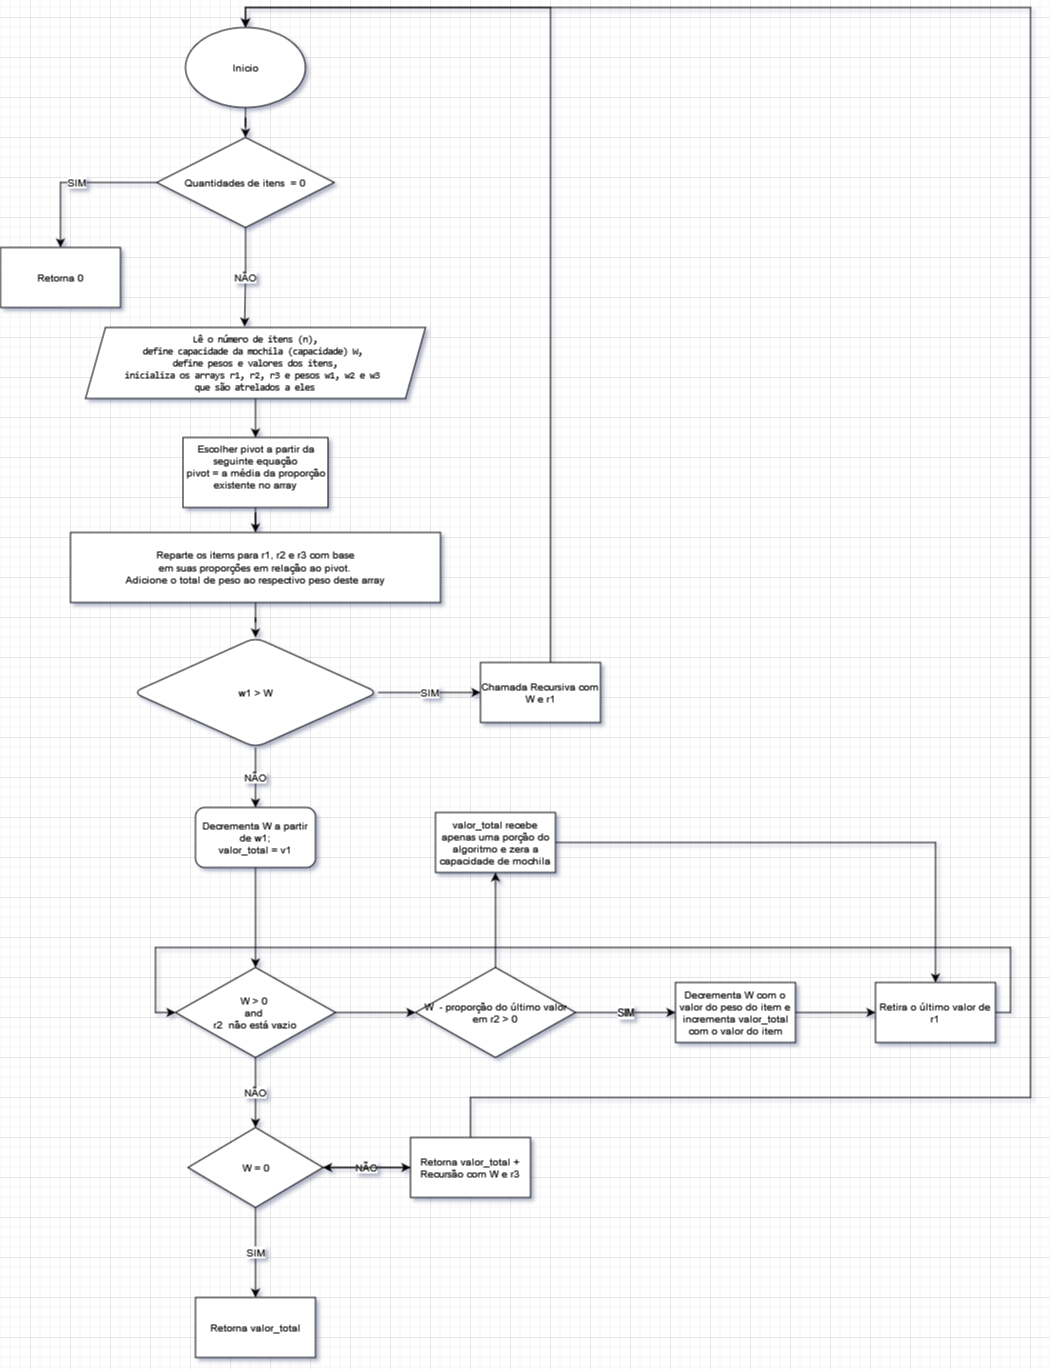

The diagram above was exported from draw.io. Its source (the exported page's mxGraphModel, read from the mxfile embedded in the PNG):
<mxGraphModel dx="419" dy="1398" grid="1" gridSize="10" guides="1" tooltips="1" connect="1" arrows="1" fold="1" page="1" pageScale="1" pageWidth="827" pageHeight="1169" math="0" shadow="0">
  <root>
    <mxCell id="WIyWlLk6GJQsqaUBKTNV-0" />
    <mxCell id="WIyWlLk6GJQsqaUBKTNV-1" parent="WIyWlLk6GJQsqaUBKTNV-0" />
    <mxCell id="5mf3X4hcHfv4_jEDp9BI-6" value="" style="edgeStyle=orthogonalEdgeStyle;rounded=0;orthogonalLoop=1;jettySize=auto;html=1;fontSize=10;strokeColor=default;" parent="WIyWlLk6GJQsqaUBKTNV-1" source="5mf3X4hcHfv4_jEDp9BI-1" target="5mf3X4hcHfv4_jEDp9BI-5" edge="1">
      <mxGeometry relative="1" as="geometry" />
    </mxCell>
    <mxCell id="5mf3X4hcHfv4_jEDp9BI-1" value="&lt;div&gt;&lt;code class=&quot;!whitespace-pre hljs language-lua&quot; style=&quot;font-size: 10px;&quot;&gt;&amp;nbsp;&lt;/code&gt;Reparte os items para r1, r2 e r3 com base&amp;nbsp;&lt;/div&gt;&lt;div&gt;em suas proporções em relação ao pivot.&lt;/div&gt;&lt;div&gt;Adicione o total de peso ao respectivo peso deste array&lt;br&gt;&lt;/div&gt;" style="whiteSpace=wrap;html=1;rounded=0;glass=0;strokeWidth=1;shadow=0;fontSize=10;strokeColor=default;" parent="WIyWlLk6GJQsqaUBKTNV-1" vertex="1">
      <mxGeometry x="400" y="515" width="370" height="70" as="geometry" />
    </mxCell>
    <mxCell id="5mf3X4hcHfv4_jEDp9BI-8" value="SIM" style="edgeStyle=orthogonalEdgeStyle;rounded=0;orthogonalLoop=1;jettySize=auto;html=1;exitX=1;exitY=0.5;exitDx=0;exitDy=0;fontSize=10;strokeColor=default;" parent="WIyWlLk6GJQsqaUBKTNV-1" source="5mf3X4hcHfv4_jEDp9BI-5" target="5mf3X4hcHfv4_jEDp9BI-9" edge="1">
      <mxGeometry relative="1" as="geometry">
        <mxPoint x="860" y="475.0769230769231" as="targetPoint" />
      </mxGeometry>
    </mxCell>
    <mxCell id="5mf3X4hcHfv4_jEDp9BI-12" value="NÃO" style="edgeStyle=orthogonalEdgeStyle;rounded=0;orthogonalLoop=1;jettySize=auto;html=1;fontSize=10;strokeColor=default;" parent="WIyWlLk6GJQsqaUBKTNV-1" source="5mf3X4hcHfv4_jEDp9BI-5" target="5mf3X4hcHfv4_jEDp9BI-11" edge="1">
      <mxGeometry relative="1" as="geometry" />
    </mxCell>
    <mxCell id="5mf3X4hcHfv4_jEDp9BI-5" value="w1 &amp;gt; W" style="rhombus;whiteSpace=wrap;html=1;rounded=1;glass=0;strokeWidth=1;shadow=0;fontSize=10;strokeColor=default;" parent="WIyWlLk6GJQsqaUBKTNV-1" vertex="1">
      <mxGeometry x="462.5" y="620" width="245" height="110" as="geometry" />
    </mxCell>
    <mxCell id="5mf3X4hcHfv4_jEDp9BI-28" style="edgeStyle=orthogonalEdgeStyle;rounded=0;orthogonalLoop=1;jettySize=auto;html=1;entryX=0.5;entryY=0;entryDx=0;entryDy=0;fontSize=10;strokeColor=default;" parent="WIyWlLk6GJQsqaUBKTNV-1" source="5mf3X4hcHfv4_jEDp9BI-9" target="5mf3X4hcHfv4_jEDp9BI-22" edge="1">
      <mxGeometry relative="1" as="geometry">
        <Array as="points">
          <mxPoint x="880" y="-10" />
          <mxPoint x="575" y="-10" />
        </Array>
      </mxGeometry>
    </mxCell>
    <mxCell id="5mf3X4hcHfv4_jEDp9BI-9" value="Chamada Recursiva com W e r1" style="rounded=0;whiteSpace=wrap;html=1;fontSize=10;strokeColor=default;" parent="WIyWlLk6GJQsqaUBKTNV-1" vertex="1">
      <mxGeometry x="810" y="644.996923076923" width="120" height="60" as="geometry" />
    </mxCell>
    <mxCell id="5mf3X4hcHfv4_jEDp9BI-33" value="" style="edgeStyle=orthogonalEdgeStyle;rounded=0;orthogonalLoop=1;jettySize=auto;html=1;fontSize=10;strokeColor=default;" parent="WIyWlLk6GJQsqaUBKTNV-1" source="5mf3X4hcHfv4_jEDp9BI-11" target="5mf3X4hcHfv4_jEDp9BI-32" edge="1">
      <mxGeometry relative="1" as="geometry" />
    </mxCell>
    <mxCell id="5mf3X4hcHfv4_jEDp9BI-11" value="&lt;div style=&quot;font-size: 10px;&quot;&gt;Decrementa W a partir de w1;&lt;/div&gt;&lt;div style=&quot;font-size: 10px;&quot;&gt;valor_total = v1&lt;br style=&quot;font-size: 10px;&quot;&gt;&lt;/div&gt;" style="whiteSpace=wrap;html=1;rounded=1;glass=0;strokeWidth=1;shadow=0;fontSize=10;strokeColor=default;" parent="WIyWlLk6GJQsqaUBKTNV-1" vertex="1">
      <mxGeometry x="525" y="790" width="120" height="60" as="geometry" />
    </mxCell>
    <mxCell id="PZ2JdDzTwX5pxftU0Iw7-1" value="" style="edgeStyle=orthogonalEdgeStyle;rounded=0;orthogonalLoop=1;jettySize=auto;html=1;" edge="1" parent="WIyWlLk6GJQsqaUBKTNV-1" source="5mf3X4hcHfv4_jEDp9BI-13" target="PZ2JdDzTwX5pxftU0Iw7-0">
      <mxGeometry relative="1" as="geometry" />
    </mxCell>
    <mxCell id="5mf3X4hcHfv4_jEDp9BI-13" value="&lt;br&gt;&lt;pre style=&quot;font-size: 10px;&quot;&gt;&lt;code class=&quot;!whitespace-pre hljs language-kotlin&quot; style=&quot;font-size: 10px;&quot;&gt; Lê o número de itens (n), &lt;br style=&quot;font-size: 10px;&quot;&gt;define capacidade da mochila (capacidade) W, &lt;br style=&quot;font-size: 10px;&quot;&gt;define pesos e valores dos itens,&lt;br&gt;inicializa os arrays r1, r2, r3 e pesos w1, w2 e w3 &lt;br&gt;que são atrelados a eles&lt;br&gt;&lt;/code&gt;&lt;/pre&gt;&lt;br&gt;" style="shape=parallelogram;perimeter=parallelogramPerimeter;whiteSpace=wrap;html=1;fixedSize=1;fontSize=10;strokeColor=default;" parent="WIyWlLk6GJQsqaUBKTNV-1" vertex="1">
      <mxGeometry x="415" y="310" width="340" height="71" as="geometry" />
    </mxCell>
    <mxCell id="5mf3X4hcHfv4_jEDp9BI-19" value="SIM" style="edgeStyle=orthogonalEdgeStyle;rounded=0;orthogonalLoop=1;jettySize=auto;html=1;exitX=0;exitY=0.5;exitDx=0;exitDy=0;entryX=0.5;entryY=0;entryDx=0;entryDy=0;fontSize=10;strokeColor=default;" parent="WIyWlLk6GJQsqaUBKTNV-1" source="5mf3X4hcHfv4_jEDp9BI-15" target="5mf3X4hcHfv4_jEDp9BI-18" edge="1">
      <mxGeometry relative="1" as="geometry" />
    </mxCell>
    <mxCell id="5mf3X4hcHfv4_jEDp9BI-15" value="Quantidades de itens&amp;nbsp; = 0" style="rhombus;whiteSpace=wrap;html=1;fontSize=10;strokeColor=default;" parent="WIyWlLk6GJQsqaUBKTNV-1" vertex="1">
      <mxGeometry x="486.25" y="120" width="177.5" height="90" as="geometry" />
    </mxCell>
    <mxCell id="5mf3X4hcHfv4_jEDp9BI-17" value="NÃO" style="edgeStyle=orthogonalEdgeStyle;rounded=0;orthogonalLoop=1;jettySize=auto;html=1;entryX=0.468;entryY=-0.013;entryDx=0;entryDy=0;entryPerimeter=0;fontSize=10;strokeColor=default;" parent="WIyWlLk6GJQsqaUBKTNV-1" source="5mf3X4hcHfv4_jEDp9BI-15" target="5mf3X4hcHfv4_jEDp9BI-13" edge="1">
      <mxGeometry relative="1" as="geometry" />
    </mxCell>
    <mxCell id="5mf3X4hcHfv4_jEDp9BI-18" value="Retorna 0" style="rounded=0;whiteSpace=wrap;html=1;fontSize=10;strokeColor=default;" parent="WIyWlLk6GJQsqaUBKTNV-1" vertex="1">
      <mxGeometry x="330" y="230" width="120" height="60" as="geometry" />
    </mxCell>
    <mxCell id="5mf3X4hcHfv4_jEDp9BI-23" style="edgeStyle=orthogonalEdgeStyle;rounded=0;orthogonalLoop=1;jettySize=auto;html=1;entryX=0.5;entryY=0;entryDx=0;entryDy=0;fontSize=10;strokeColor=default;" parent="WIyWlLk6GJQsqaUBKTNV-1" source="5mf3X4hcHfv4_jEDp9BI-22" target="5mf3X4hcHfv4_jEDp9BI-15" edge="1">
      <mxGeometry relative="1" as="geometry" />
    </mxCell>
    <mxCell id="5mf3X4hcHfv4_jEDp9BI-22" value="Inicio" style="ellipse;whiteSpace=wrap;html=1;fontSize=10;strokeColor=default;" parent="WIyWlLk6GJQsqaUBKTNV-1" vertex="1">
      <mxGeometry x="515" y="10" width="120" height="80" as="geometry" />
    </mxCell>
    <mxCell id="5mf3X4hcHfv4_jEDp9BI-45" value="NÃO" style="edgeStyle=orthogonalEdgeStyle;rounded=0;orthogonalLoop=1;jettySize=auto;html=1;fontSize=10;strokeColor=default;" parent="WIyWlLk6GJQsqaUBKTNV-1" source="5mf3X4hcHfv4_jEDp9BI-32" target="5mf3X4hcHfv4_jEDp9BI-44" edge="1">
      <mxGeometry relative="1" as="geometry" />
    </mxCell>
    <mxCell id="5mf3X4hcHfv4_jEDp9BI-55" value="" style="edgeStyle=orthogonalEdgeStyle;rounded=0;orthogonalLoop=1;jettySize=auto;html=1;fontSize=10;strokeColor=default;" parent="WIyWlLk6GJQsqaUBKTNV-1" source="5mf3X4hcHfv4_jEDp9BI-32" target="5mf3X4hcHfv4_jEDp9BI-54" edge="1">
      <mxGeometry relative="1" as="geometry" />
    </mxCell>
    <mxCell id="5mf3X4hcHfv4_jEDp9BI-32" value="&lt;div style=&quot;font-size: 10px;&quot;&gt;W &amp;gt; 0&amp;nbsp;&lt;/div&gt;&lt;div style=&quot;font-size: 10px;&quot;&gt;and&amp;nbsp;&lt;/div&gt;&lt;div style=&quot;font-size: 10px;&quot;&gt;r2&amp;nbsp; não está vazio&lt;/div&gt;" style="rhombus;whiteSpace=wrap;html=1;fontSize=10;strokeColor=default;" parent="WIyWlLk6GJQsqaUBKTNV-1" vertex="1">
      <mxGeometry x="505" y="950" width="160" height="90" as="geometry" />
    </mxCell>
    <mxCell id="5mf3X4hcHfv4_jEDp9BI-48" value="SIM" style="edgeStyle=orthogonalEdgeStyle;rounded=0;orthogonalLoop=1;jettySize=auto;html=1;fontSize=10;strokeColor=default;" parent="WIyWlLk6GJQsqaUBKTNV-1" source="5mf3X4hcHfv4_jEDp9BI-44" target="5mf3X4hcHfv4_jEDp9BI-47" edge="1">
      <mxGeometry relative="1" as="geometry" />
    </mxCell>
    <mxCell id="5mf3X4hcHfv4_jEDp9BI-50" value="NÃO" style="edgeStyle=orthogonalEdgeStyle;rounded=0;orthogonalLoop=1;jettySize=auto;html=1;fontSize=10;strokeColor=default;" parent="WIyWlLk6GJQsqaUBKTNV-1" source="5mf3X4hcHfv4_jEDp9BI-44" target="5mf3X4hcHfv4_jEDp9BI-49" edge="1">
      <mxGeometry relative="1" as="geometry" />
    </mxCell>
    <mxCell id="5mf3X4hcHfv4_jEDp9BI-44" value="W = 0" style="rhombus;whiteSpace=wrap;html=1;fontSize=10;strokeColor=default;" parent="WIyWlLk6GJQsqaUBKTNV-1" vertex="1">
      <mxGeometry x="517.5" y="1110" width="135" height="80" as="geometry" />
    </mxCell>
    <mxCell id="5mf3X4hcHfv4_jEDp9BI-47" value="Retorna valor_total" style="whiteSpace=wrap;html=1;fontSize=10;strokeColor=default;" parent="WIyWlLk6GJQsqaUBKTNV-1" vertex="1">
      <mxGeometry x="525" y="1280" width="120" height="60" as="geometry" />
    </mxCell>
    <mxCell id="5mf3X4hcHfv4_jEDp9BI-51" style="edgeStyle=orthogonalEdgeStyle;rounded=0;orthogonalLoop=1;jettySize=auto;html=1;entryX=0.5;entryY=0;entryDx=0;entryDy=0;fontSize=10;strokeColor=default;" parent="WIyWlLk6GJQsqaUBKTNV-1" source="5mf3X4hcHfv4_jEDp9BI-49" target="5mf3X4hcHfv4_jEDp9BI-22" edge="1">
      <mxGeometry relative="1" as="geometry">
        <Array as="points">
          <mxPoint x="1360" y="1080" />
          <mxPoint x="1360" y="-10" />
          <mxPoint x="575" y="-10" />
        </Array>
      </mxGeometry>
    </mxCell>
    <mxCell id="5mf3X4hcHfv4_jEDp9BI-67" value="" style="edgeStyle=orthogonalEdgeStyle;rounded=0;orthogonalLoop=1;jettySize=auto;html=1;strokeColor=default;" parent="WIyWlLk6GJQsqaUBKTNV-1" source="5mf3X4hcHfv4_jEDp9BI-49" target="5mf3X4hcHfv4_jEDp9BI-44" edge="1">
      <mxGeometry relative="1" as="geometry" />
    </mxCell>
    <mxCell id="5mf3X4hcHfv4_jEDp9BI-49" value="Retorna valor_total + Recursão com W e r3" style="whiteSpace=wrap;html=1;fontSize=10;strokeColor=default;" parent="WIyWlLk6GJQsqaUBKTNV-1" vertex="1">
      <mxGeometry x="740" y="1120" width="120" height="60" as="geometry" />
    </mxCell>
    <mxCell id="5mf3X4hcHfv4_jEDp9BI-57" value="SIM" style="edgeStyle=orthogonalEdgeStyle;rounded=0;orthogonalLoop=1;jettySize=auto;html=1;strokeColor=default;" parent="WIyWlLk6GJQsqaUBKTNV-1" source="5mf3X4hcHfv4_jEDp9BI-54" target="5mf3X4hcHfv4_jEDp9BI-56" edge="1">
      <mxGeometry relative="1" as="geometry" />
    </mxCell>
    <mxCell id="5mf3X4hcHfv4_jEDp9BI-61" value="" style="edgeStyle=orthogonalEdgeStyle;rounded=0;orthogonalLoop=1;jettySize=auto;html=1;strokeColor=default;" parent="WIyWlLk6GJQsqaUBKTNV-1" source="5mf3X4hcHfv4_jEDp9BI-54" target="5mf3X4hcHfv4_jEDp9BI-60" edge="1">
      <mxGeometry relative="1" as="geometry" />
    </mxCell>
    <mxCell id="5mf3X4hcHfv4_jEDp9BI-54" value="&lt;div style=&quot;font-size: 10px;&quot;&gt;W&amp;nbsp; - proporção do último valor em r2 &amp;gt; 0&lt;br style=&quot;font-size: 10px;&quot;&gt;&lt;/div&gt;" style="rhombus;whiteSpace=wrap;html=1;fontSize=10;strokeColor=default;" parent="WIyWlLk6GJQsqaUBKTNV-1" vertex="1">
      <mxGeometry x="745" y="950" width="160" height="90" as="geometry" />
    </mxCell>
    <mxCell id="5mf3X4hcHfv4_jEDp9BI-59" value="" style="edgeStyle=orthogonalEdgeStyle;rounded=0;orthogonalLoop=1;jettySize=auto;html=1;strokeColor=default;" parent="WIyWlLk6GJQsqaUBKTNV-1" source="5mf3X4hcHfv4_jEDp9BI-56" target="5mf3X4hcHfv4_jEDp9BI-58" edge="1">
      <mxGeometry relative="1" as="geometry" />
    </mxCell>
    <mxCell id="5mf3X4hcHfv4_jEDp9BI-56" value="Decrementa W com o valor do peso do item e incrementa valor_total com o valor do item" style="whiteSpace=wrap;html=1;fontSize=10;strokeColor=default;" parent="WIyWlLk6GJQsqaUBKTNV-1" vertex="1">
      <mxGeometry x="1005" y="965" width="120" height="60" as="geometry" />
    </mxCell>
    <mxCell id="5mf3X4hcHfv4_jEDp9BI-66" style="edgeStyle=orthogonalEdgeStyle;rounded=0;orthogonalLoop=1;jettySize=auto;html=1;entryX=0;entryY=0.5;entryDx=0;entryDy=0;strokeColor=default;" parent="WIyWlLk6GJQsqaUBKTNV-1" source="5mf3X4hcHfv4_jEDp9BI-58" target="5mf3X4hcHfv4_jEDp9BI-32" edge="1">
      <mxGeometry relative="1" as="geometry">
        <Array as="points">
          <mxPoint x="1340" y="995" />
          <mxPoint x="1340" y="930" />
          <mxPoint x="485" y="930" />
          <mxPoint x="485" y="995" />
        </Array>
      </mxGeometry>
    </mxCell>
    <mxCell id="5mf3X4hcHfv4_jEDp9BI-58" value="Retira o último valor de r1" style="whiteSpace=wrap;html=1;fontSize=10;strokeColor=default;" parent="WIyWlLk6GJQsqaUBKTNV-1" vertex="1">
      <mxGeometry x="1205" y="965" width="120" height="60" as="geometry" />
    </mxCell>
    <mxCell id="5mf3X4hcHfv4_jEDp9BI-62" style="edgeStyle=orthogonalEdgeStyle;rounded=0;orthogonalLoop=1;jettySize=auto;html=1;entryX=0.5;entryY=0;entryDx=0;entryDy=0;strokeColor=default;" parent="WIyWlLk6GJQsqaUBKTNV-1" source="5mf3X4hcHfv4_jEDp9BI-60" target="5mf3X4hcHfv4_jEDp9BI-58" edge="1">
      <mxGeometry relative="1" as="geometry">
        <Array as="points">
          <mxPoint x="1265" y="825" />
        </Array>
      </mxGeometry>
    </mxCell>
    <mxCell id="5mf3X4hcHfv4_jEDp9BI-60" value="valor_total recebe apenas uma porção do algoritmo e zera a capacidade de mochila" style="whiteSpace=wrap;html=1;fontSize=10;strokeColor=default;" parent="WIyWlLk6GJQsqaUBKTNV-1" vertex="1">
      <mxGeometry x="765" y="795" width="120" height="60" as="geometry" />
    </mxCell>
    <mxCell id="PZ2JdDzTwX5pxftU0Iw7-2" style="edgeStyle=orthogonalEdgeStyle;rounded=0;orthogonalLoop=1;jettySize=auto;html=1;" edge="1" parent="WIyWlLk6GJQsqaUBKTNV-1" source="PZ2JdDzTwX5pxftU0Iw7-0" target="5mf3X4hcHfv4_jEDp9BI-1">
      <mxGeometry relative="1" as="geometry" />
    </mxCell>
    <mxCell id="PZ2JdDzTwX5pxftU0Iw7-0" value="&lt;div&gt;Escolher pivot a partir da seguinte equação&lt;/div&gt;&lt;div&gt;pivot = a média da proporção existente no array&lt;br&gt;&lt;/div&gt;&lt;div&gt;&lt;br&gt;&lt;/div&gt;" style="whiteSpace=wrap;html=1;fontSize=10;" vertex="1" parent="WIyWlLk6GJQsqaUBKTNV-1">
      <mxGeometry x="512.5" y="420" width="145" height="70" as="geometry" />
    </mxCell>
  </root>
</mxGraphModel>